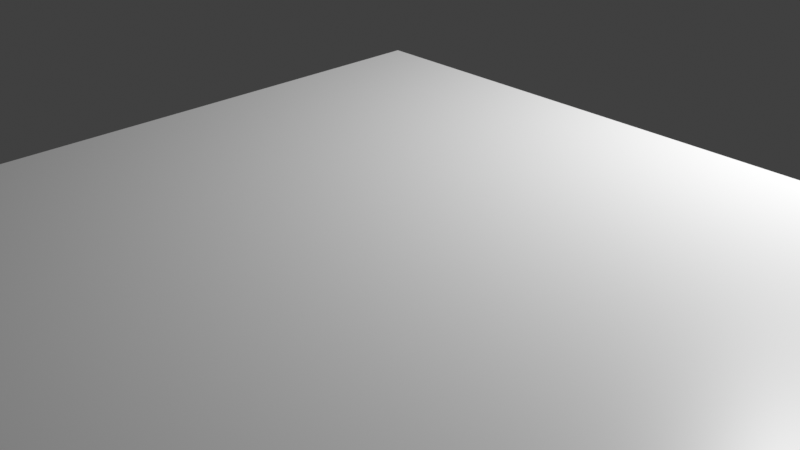 # Source: ground_block.blend  (saved by Blender 3.0.42; exported with 4.5.12 LTS)
import bpy
from mathutils import Matrix  # noqa: F401  (used for matrix-valued properties, if any)

bpy.ops.wm.read_factory_settings(use_empty=True)
scene = bpy.context.scene
scene.name = 'Scene'

# ---- collections
col_collection = bpy.data.collections.new('Collection'); scene.collection.children.link(col_collection)

# ---- materials (node trees are filled in below, after node groups)
mat_material = bpy.data.materials.new('Material')
mat_material.alpha_threshold = 0.0
mat_material.use_transparent_shadow = False
mat_material.line_color = (0.0, 0.0, 0.0, 1.0)

# ---- material node trees
mat_material.use_nodes = True; mat_material.node_tree.nodes.clear()
_N = mat_material.node_tree.nodes; _L = mat_material.node_tree.links
n0 = _N.new('ShaderNodeOutputMaterial'); n0.name = 'Material Output'; n0.location = (300, 300)
n1 = _N.new('ShaderNodeBsdfPrincipled'); n1.name = 'Principled BSDF'; n1.location = (10, 300)
n1.distribution = 'GGX'
n1.subsurface_method = 'RANDOM_WALK_SKIN'
n1.inputs[2].default_value = 0.4
n1.inputs[3].default_value = 1.45
n1.inputs[27].default_value = (0.0, 0.0, 0.0, 1.0)
n1.inputs[28].default_value = 1.0
_L.new(n1.outputs[0], n0.inputs[0])
n0.is_active_output = True

# ---- world
world_world = bpy.data.worlds.new('World'); scene.world = world_world
world_world.use_nodes = True; world_world.node_tree.nodes.clear()
_N = world_world.node_tree.nodes; _L = world_world.node_tree.links
n0 = _N.new('ShaderNodeOutputWorld'); n0.name = 'World Output'; n0.location = (300, 300)
n1 = _N.new('ShaderNodeBackground'); n1.name = 'Background'; n1.location = (10, 300)
n1.inputs[0].default_value = (0.05088, 0.05088, 0.05088, 1.0)
_L.new(n1.outputs[0], n0.inputs[0])
n0.is_active_output = True
world_world.color = (0.05088, 0.05088, 0.05088)
world_world.use_sun_shadow = False
world_world.sun_shadow_jitter_overblur = 0.0

# ---- cameras
cam_camera = bpy.data.cameras.new('Camera')
cam_camera.clip_end = 100.0
cam_camera.ortho_scale = 7.314

# ---- lights
light_light = bpy.data.lights.new('Light', 'POINT')
light_light.transmission_factor = 0.0
light_light.energy = 1000.0
light_light.shadow_soft_size = 0.1
light_light.shadow_maximum_resolution = 0.006
light_light.use_absolute_resolution = True

# ---- meshes
me_cube = bpy.data.meshes.new('Cube')
me_cube.from_pydata([(7.81, 1.0, -0.8125), (7.81, 1.0, -1.0), (7.81, -7.315, -0.8125), (7.81, -7.315, -1.0), (-1.0, 1.0, -0.8125), (-1.0, 1.0, -1.0), (-1.0, -7.315, -0.8125), (-1.0, -7.315, -1.0)], [], [(0, 4, 6, 2), (3, 2, 6, 7), (7, 6, 4, 5), (5, 1, 3, 7), (1, 0, 2, 3), (5, 4, 0, 1)])
_uv = me_cube.uv_layers.new(name='UVMap')
_uv.uv.foreach_set('vector', [0.625, 0.5, 0.875, 0.5, 0.875, 0.75, 0.625, 0.75, 0.375, 0.75, 0.625, 0.75, 0.625, 1.0, 0.375, 1.0, 0.375, 0.0, 0.625, 0.0, 0.625, 0.25, 0.375, 0.25, 0.125, 0.5, 0.375, 0.5, 0.375, 0.75, 0.125, 0.75, 0.375, 0.5, 0.625, 0.5, 0.625, 0.75, 0.375, 0.75, 0.375, 0.25, 0.625, 0.25, 0.625, 0.5, 0.375, 0.5])
me_cube.materials.append(mat_material)
me_cube.use_remesh_preserve_volume = False
me_cube.use_remesh_preserve_attributes = False
me_cube.use_mirror_vertex_groups = False
me_cube.update()

# ---- objects
ob_cube = bpy.data.objects.new('Cube', me_cube)
ob_light = bpy.data.objects.new('Light', light_light)
ob_camera = bpy.data.objects.new('Camera', cam_camera)

# ---- transforms, parenting, visibility, modifiers, constraints
ob_cube.location = (21.92, -21.93, 19.54)
ob_cube.scale = (21.81, 21.81, 21.81)
ob_cube.lock_rotations_4d = False
ob_cube.empty_display_type = 'ARROWS'
ob_cube.lineart.crease_threshold = 0.0
ob_light.location = (4.076, 1.005, 5.904)
ob_light.rotation_euler = (0.6503, 0.05522, 1.866)
ob_light.lock_rotations_4d = False
ob_light.empty_display_type = 'ARROWS'
ob_light.color = (0.0, 0.0, 0.0, 0.0)
ob_light.lineart.crease_threshold = 0.0
ob_camera.location = (7.359, -6.926, 4.958)
ob_camera.rotation_euler = (1.109, 0.0, 0.8149)
ob_camera.lock_rotations_4d = False
ob_camera.empty_display_type = 'ARROWS'
ob_camera.color = (0.0, 0.0, 0.0, 0.0)
ob_camera.display_type = 'WIRE'
ob_camera.lineart.crease_threshold = 0.0

# ---- collection membership
col_collection.objects.link(ob_cube)
col_collection.objects.link(ob_light)
col_collection.objects.link(ob_camera)

# ---- scene / render settings (as saved in the file)
scene.camera = ob_camera
scene.frame_start = 1; scene.frame_end = 250; scene.frame_set(1)
scene.render.engine = 'BLENDER_EEVEE_NEXT'
scene.cycles.sampling_pattern = 'TABULATED_SOBOL'
scene.cycles.use_light_tree = False
scene.view_settings.view_transform = 'Standard'
bpy.context.view_layer.update()
